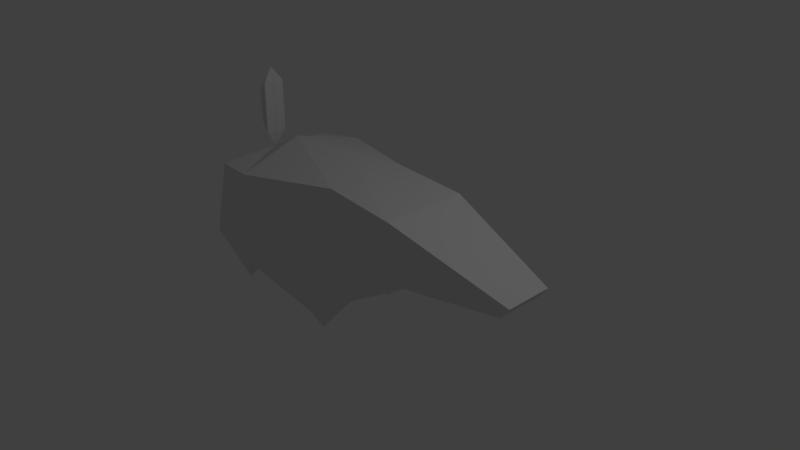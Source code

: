 # Source: badger.blend  (saved by Blender 2.78.0; exported with 4.5.12 LTS)
import bpy
from mathutils import Matrix  # noqa: F401  (used for matrix-valued properties, if any)

bpy.ops.wm.read_factory_settings(use_empty=True)
scene = bpy.context.scene
scene.name = 'Scene'

# ---- collections
col_collection_1 = bpy.data.collections.new('Collection 1'); scene.collection.children.link(col_collection_1)

# ---- materials (node trees are filled in below, after node groups)
mat_material = bpy.data.materials.new('Material')
mat_material.alpha_threshold = 0.0
mat_material.use_transparent_shadow = False
mat_material.roughness = 0.5
mat_material.line_color = (0.0, 0.0, 0.0, 1.0)

# ---- material node trees

# ---- world
world_world = bpy.data.worlds.new('World'); scene.world = world_world
world_world.color = (0.05088, 0.05088, 0.05088)
world_world.use_sun_shadow = False
world_world.sun_shadow_jitter_overblur = 0.0
world_world.cycles.sampling_method = 'MANUAL'

# ---- cameras
cam_camera = bpy.data.cameras.new('Camera')
cam_camera.clip_end = 100.0
cam_camera.lens = 35.0
cam_camera.sensor_width = 32.0
cam_camera.sensor_height = 18.0
cam_camera.ortho_scale = 7.314
cam_camera.dof.focus_distance = 0.0
cam_camera.dof.aperture_fstop = 128.0

# ---- lights
light_lamp = bpy.data.lights.new('Lamp', 'POINT')
light_lamp.transmission_factor = 0.0
light_lamp.cutoff_distance = 30.0
light_lamp.energy = 100.0
light_lamp.shadow_buffer_clip_start = 1.001
light_lamp.shadow_soft_size = 0.1
light_lamp.shadow_maximum_resolution = 0.006
light_lamp.use_absolute_resolution = True

# ---- meshes
me_cube = bpy.data.meshes.new('Cube')
me_cube.from_pydata([(-1.978, -0.145, 1.772), (-1.978, 0.001453, 1.772), (-1.875, -0.145, 1.865), (-1.875, 0.001453, 1.865), (-1.932, -0.145, 1.865), (-1.921, 0.001453, 2.066), (-1.978, -0.145, 1.328), (-1.978, 0.001453, 1.328), (-1.875, -0.145, 1.173), (-1.875, 0.001453, 1.173), (-1.921, 0.001453, 0.9561), (1.127, 0.5818, 0.2288), (-0.1889, 0.8354, -0.5991), (1.0, 0.5818, 1.0), (-0.02656, 0.5599, 1.075), (1.127, 0.0, 0.04706), (-0.262, 0.5924, -0.9758), (1.0, 0.0, 1.0), (-0.1889, 0.0, 1.125), (-0.476, 0.4876, -0.6186), (-0.1175, 0.0, -0.5787), (-1.264, 1.028, -0.2042), (-1.304, 0.9448, 0.9787), (-1.414, 0.0, 1.231), (-1.468, 0.0, -0.1738), (0.09192, 0.4012, -0.503), (-2.108, 0.9037, -0.1007), (-2.1, 0.0, -0.05679), (-2.019, 0.5194, -0.9622), (-1.934, 0.8283, 0.9124), (-2.032, 0.0, 0.2923), (2.59, 0.3241, 0.4688), (2.475, 0.0, 0.314), (2.475, 0.3325, 0.314), (2.59, 0.0, 0.4688)], [], [(5, 1, 0, 4), (2, 8, 9, 3), (5, 4, 2, 3), (6, 7, 10, 8), (10, 9, 8), (1, 7, 6, 0), (0, 6, 8, 2, 4), (1, 2, 8, 9), (13, 11, 12, 14), (11, 13, 17, 15), (13, 14, 18, 17), (20, 16, 25), (16, 19, 12), (14, 12, 21, 22), (16, 20, 19), (24, 23, 10, 27), (12, 19, 24, 21), (12, 25, 16), (20, 24, 19), (20, 25, 15), (11, 15, 25, 12), (22, 29, 10, 23), (21, 24, 27, 26), (22, 21, 26, 29), (26, 21, 28), (28, 27, 26), (27, 28, 24), (21, 24, 28), (29, 26, 27, 10), (15, 11, 33, 32), (13, 17, 34, 31), (32, 33, 31, 34), (33, 11, 13, 31), (14, 22, 23, 18)])
me_cube.materials.append(mat_material)
me_cube.use_remesh_preserve_volume = False
me_cube.use_remesh_preserve_attributes = False
me_cube.use_mirror_vertex_groups = False
me_cube.update()
arm_armature_001 = bpy.data.armatures.new('Armature.001')  # bones are not reproduced

# ---- objects
ob_lamp = bpy.data.objects.new('Lamp', light_lamp)
ob_camera = bpy.data.objects.new('Camera', cam_camera)
ob_armature = bpy.data.objects.new('Armature', arm_armature_001)
ob_cube = bpy.data.objects.new('Cube', me_cube)

# ---- transforms, parenting, visibility, modifiers, constraints
ob_lamp.location = (4.076, 1.005, 6.914)
ob_lamp.rotation_euler = (0.6503, 0.05522, 1.866)
ob_lamp.lock_rotations_4d = False
ob_lamp.empty_display_type = 'ARROWS'
ob_lamp.color = (0.0, 0.0, 0.0, 0.0)
ob_lamp.lineart.crease_threshold = 0.0
ob_camera.location = (7.481, -6.508, 6.354)
ob_camera.rotation_euler = (1.109, 0.0, 0.8149)
ob_camera.lock_rotations_4d = False
ob_camera.empty_display_type = 'ARROWS'
ob_camera.color = (0.0, 0.0, 0.0, 0.0)
ob_camera.display_type = 'WIRE'
ob_camera.lineart.crease_threshold = 0.0
ob_armature.location = (-1.364, 0.0, 1.517)
ob_armature.rotation_euler = (0.0, 1.561, -0.0)
ob_armature.show_in_front = True
ob_armature.lineart.crease_threshold = 0.0
ob_cube.parent = ob_armature
ob_cube.matrix_parent_inverse = Matrix(((0.009815, 0.0, -1.0, 1.53), (0.0, 1.0, 0.0, 0.0), (1.0, 0.0, 0.009815, 1.349), (0.0, 0.0, 0.0, 1.0)))
ob_cube.location = (0.0, 0.0, 1.01)
ob_cube.lock_rotations_4d = False
ob_cube.empty_display_type = 'ARROWS'
ob_cube.lineart.crease_threshold = 0.0
_vg = ob_cube.vertex_groups.new(name='Torso')
for _i, _w in zip([10, 11, 12, 13, 14, 15, 16, 17, 18, 19, 20, 21, 22, 23, 24, 25, 26, 27, 28, 29, 30, 33], [0.1493, 0.8886, 0.2, 0.9712, 0.8967, 0.9345, 0.2, 0.9478, 0.949, 0.05651, 0.1302, 0.1584, 0.7753, 0.6677, 0.902, 0.2583, 0.1345, 0.9312, 0.4927, 0.5924, 1.0, 0.03125]): _vg.add([_i], _w, 'REPLACE')
_vg = ob_cube.vertex_groups.new(name='Head')
for _i, _w in zip([11, 13, 15, 17, 31, 32, 33, 34], [0.04244, 0.002118, 0.0211, 0.04399, 0.9757, 0.9924, 0.9572, 0.9973]): _vg.add([_i], _w, 'REPLACE')
_vg = ob_cube.vertex_groups.new(name='Arm.L')
for _i, _w in zip([11, 12, 14, 15, 16, 18, 19, 20, 21, 22, 24, 25, 27, 28, 31, 32, 33, 34], [0.1678, 1.0, 0.4, 0.2, 1.0, 0.006199, 1.0, 0.0, 0.0, 0.0, 0.0, 1.0, 0.0, 0.0, 0.0, 0.0, 0.0, 0.0]): _vg.add([_i], _w, 'REPLACE')
_vg = ob_cube.vertex_groups.new(name='Bone.003')
for _i, _w in zip([12, 21, 22, 23, 24, 26, 27, 28, 29], [0.01365, 0.727, 0.1239, 0.0003104, 0.05094, 0.839, 0.02981, 0.4616, 0.1877]): _vg.add([_i], _w, 'REPLACE')
_vg = ob_cube.vertex_groups.new(name='Tail')
for _i, _w in zip([0, 1, 2, 3, 4, 5, 6, 7, 8, 9, 10, 11, 12, 16, 20, 22, 23, 25, 27, 28, 29], [1.0, 1.0, 1.0, 1.0, 1.0, 1.0, 1.002, 0.9989, 0.992, 0.9984, 0.8341, 0.0, 0.0, 0.0, 0.0, 0.07765, 0.3034, 0.0, 0.002997, 0.0, 0.2099]): _vg.add([_i], _w, 'REPLACE')
_vg = ob_cube.vertex_groups.new(name='Leg.L')
for _i, _w in zip([0, 1, 6, 7, 8, 9, 10, 11, 12, 15, 16, 19, 20, 21, 22, 23, 24, 26, 27, 28, 29], [0.0, 0.0, 0.0, 0.0, 0.0, 0.0, 0.0, 0.0, 0.0, 0.0, 0.0, 0.0, 0.0, 0.8032, 0.6196, 0.08372, 0.6, 1.0, 0.2514, 1.0, 0.1957]): _vg.add([_i], _w, 'REPLACE')
_vg = ob_cube.vertex_groups.new(name='Leg.R')
for _i, _w in zip([12, 15, 16, 21, 28], [0.0, 0.0, 0.0, 0.0, 0.0]): _vg.add([_i], _w, 'REPLACE')
_vg = ob_cube.vertex_groups.new(name='Arm.R')
for _i, _w in zip([21, 25], [0.0, 0.0]): _vg.add([_i], _w, 'REPLACE')
_m = ob_cube.modifiers.new('Mirror', 'MIRROR')
_m.use_axis = (False, True, False)
_m.use_clip = True
_m = ob_cube.modifiers.new('Armature', 'ARMATURE')
_m = ob_cube.modifiers.new('Armature.001', 'ARMATURE')
_m.object = ob_armature

# ---- collection membership
col_collection_1.objects.link(ob_lamp)
col_collection_1.objects.link(ob_camera)
col_collection_1.objects.link(ob_armature)
col_collection_1.objects.link(ob_cube)

# ---- scene / render settings (as saved in the file)
scene.camera = ob_camera
scene.frame_start = 1; scene.frame_end = 250; scene.frame_set(41)
scene.render.engine = 'BLENDER_EEVEE_NEXT'
scene.render.resolution_percentage = 50
scene.render.dither_intensity = 0.0
scene.cycles.use_denoising = False
scene.cycles.samples = 128
scene.cycles.sampling_pattern = 'TABULATED_SOBOL'
scene.cycles.light_sampling_threshold = 0.0
scene.cycles.use_adaptive_sampling = False
scene.cycles.use_light_tree = False
scene.cycles.blur_glossy = 0.0
scene.cycles.sample_clamp_indirect = 0.0
scene.view_settings.view_transform = 'Standard'
bpy.context.view_layer.update()
